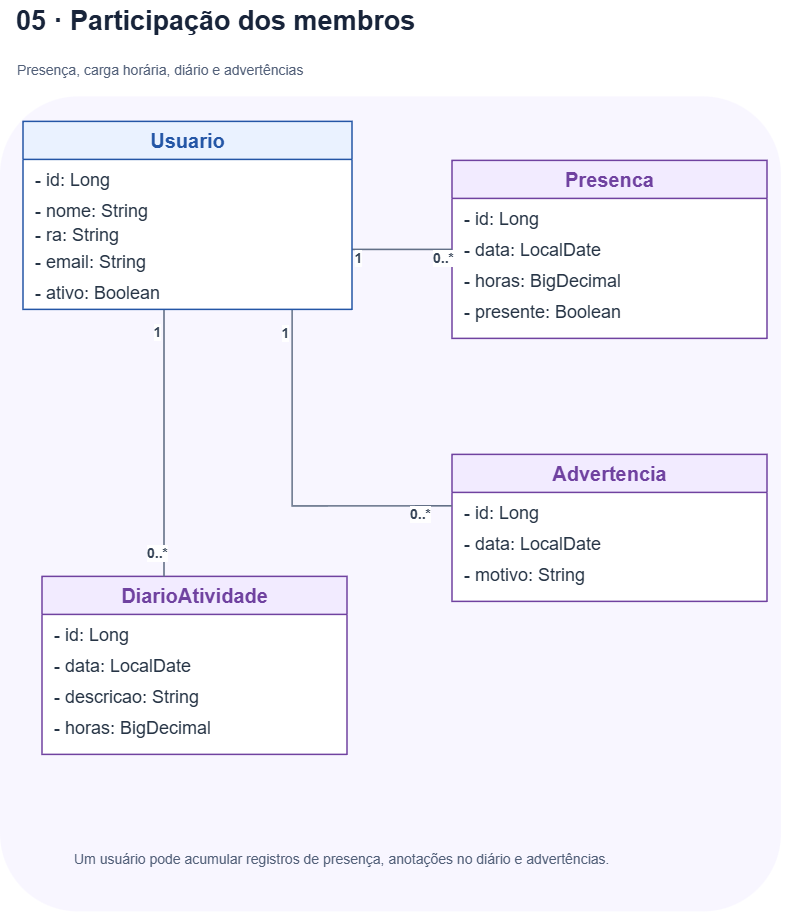

The diagram above was exported from draw.io. Its source (the exported page's mxGraphModel, read from the mxfile embedded in the PNG):
<mxGraphModel dx="1268" dy="933" grid="1" gridSize="10" guides="1" tooltips="1" connect="1" arrows="1" fold="1" page="1" pageScale="1" pageWidth="860" pageHeight="1260" math="0" shadow="0">
  <root>
    <mxCell id="0" />
    <mxCell id="1" parent="0" />
    <mxCell id="title" parent="1" style="text;html=1;whiteSpace=wrap;align=left;verticalAlign=middle;strokeColor=none;fillColor=none;fontFamily=Arial;fontSize=27;fontColor=#18243a;fontStyle=1;" value="05 · Participação dos membros" vertex="1">
      <mxGeometry height="44" width="775" x="42" y="28" as="geometry" />
    </mxCell>
    <mxCell id="subtitle" parent="1" style="text;html=1;whiteSpace=wrap;align=left;verticalAlign=middle;strokeColor=none;fillColor=none;fontFamily=Arial;fontSize=14;fontColor=#526079;" value="Presença, carga horária, diário e advertências" vertex="1">
      <mxGeometry height="44" width="775" x="43" y="77" as="geometry" />
    </mxCell>
    <mxCell id="band" parent="1" style="rounded=1;arcSize=10;whiteSpace=wrap;fillColor=#f5f1ff;strokeColor=none;opacity=65;" value="" vertex="1">
      <mxGeometry height="815" width="781" x="28" y="125" as="geometry" />
    </mxCell>
    <mxCell id="band_label" parent="1" style="text;html=1;whiteSpace=wrap;align=left;verticalAlign=middle;strokeColor=none;fillColor=none;fontFamily=Arial;fontSize=13;fontColor=#3b4a62;fontStyle=1;" value="GESTÃO DE PESSOAS" vertex="1">
      <mxGeometry height="24" width="758" x="51" y="149" as="geometry" />
    </mxCell>
    <mxCell id="presenca" parent="1" style="swimlane;html=1;startSize=38;horizontal=1;rounded=0;container=1;collapsible=0;whiteSpace=wrap;fillColor=#f2ebff;swimlaneFillColor=#ffffff;strokeColor=#7042a0;strokeWidth=1.5;fontSize=20;fontFamily=Arial;fontStyle=1;fontColor=#7042a0;align=center;verticalAlign=middle;shadow=0;" value="Presenca" vertex="1">
      <mxGeometry height="178" width="315" x="480" y="189" as="geometry" />
    </mxCell>
    <mxCell id="presenca_attr_0" parent="presenca" style="text;html=1;whiteSpace=wrap;align=left;verticalAlign=middle;strokeColor=none;fillColor=none;fontFamily=Arial;fontSize=18;fontColor=#263445;spacingLeft=10;" value="- id: Long" vertex="1">
      <mxGeometry height="28" width="309" y="45" as="geometry" />
    </mxCell>
    <mxCell id="presenca_attr_1" parent="presenca" style="text;html=1;whiteSpace=wrap;align=left;verticalAlign=middle;strokeColor=none;fillColor=none;fontFamily=Arial;fontSize=18;fontColor=#263445;spacingLeft=10;" value="- data: LocalDate" vertex="1">
      <mxGeometry height="28" width="309" y="76" as="geometry" />
    </mxCell>
    <mxCell id="presenca_attr_2" parent="presenca" style="text;html=1;whiteSpace=wrap;align=left;verticalAlign=middle;strokeColor=none;fillColor=none;fontFamily=Arial;fontSize=18;fontColor=#263445;spacingLeft=10;" value="- horas: BigDecimal" vertex="1">
      <mxGeometry height="28" width="309" y="107" as="geometry" />
    </mxCell>
    <mxCell id="presenca_attr_3" parent="presenca" style="text;html=1;whiteSpace=wrap;align=left;verticalAlign=middle;strokeColor=none;fillColor=none;fontFamily=Arial;fontSize=18;fontColor=#263445;spacingLeft=10;" value="- presente: Boolean" vertex="1">
      <mxGeometry height="28" width="309" y="138" as="geometry" />
    </mxCell>
    <mxCell id="diario" parent="1" style="swimlane;html=1;startSize=38;horizontal=1;rounded=0;container=1;collapsible=0;whiteSpace=wrap;fillColor=#f2ebff;swimlaneFillColor=#ffffff;strokeColor=#7042a0;strokeWidth=1.5;fontSize=20;fontFamily=Arial;fontStyle=1;fontColor=#7042a0;align=center;verticalAlign=middle;shadow=0;" value="DiarioAtividade" vertex="1">
      <mxGeometry height="178" width="305" x="70" y="605" as="geometry" />
    </mxCell>
    <mxCell id="diario_attr_0" parent="diario" style="text;html=1;whiteSpace=wrap;align=left;verticalAlign=middle;strokeColor=none;fillColor=none;fontFamily=Arial;fontSize=18;fontColor=#263445;spacingLeft=10;" value="- id: Long" vertex="1">
      <mxGeometry height="28" width="299" y="45" as="geometry" />
    </mxCell>
    <mxCell id="diario_attr_1" parent="diario" style="text;html=1;whiteSpace=wrap;align=left;verticalAlign=middle;strokeColor=none;fillColor=none;fontFamily=Arial;fontSize=18;fontColor=#263445;spacingLeft=10;" value="- data: LocalDate" vertex="1">
      <mxGeometry height="28" width="299" y="76" as="geometry" />
    </mxCell>
    <mxCell id="diario_attr_2" parent="diario" style="text;html=1;whiteSpace=wrap;align=left;verticalAlign=middle;strokeColor=none;fillColor=none;fontFamily=Arial;fontSize=18;fontColor=#263445;spacingLeft=10;" value="- descricao: String" vertex="1">
      <mxGeometry height="28" width="299" y="107" as="geometry" />
    </mxCell>
    <mxCell id="diario_attr_3" parent="diario" style="text;html=1;whiteSpace=wrap;align=left;verticalAlign=middle;strokeColor=none;fillColor=none;fontFamily=Arial;fontSize=18;fontColor=#263445;spacingLeft=10;" value="- horas: BigDecimal" vertex="1">
      <mxGeometry height="28" width="299" y="138" as="geometry" />
    </mxCell>
    <mxCell id="advertencia" parent="1" style="swimlane;html=1;startSize=38;horizontal=1;rounded=0;container=1;collapsible=0;whiteSpace=wrap;fillColor=#f2ebff;swimlaneFillColor=#ffffff;strokeColor=#7042a0;strokeWidth=1.5;fontSize=20;fontFamily=Arial;fontStyle=1;fontColor=#7042a0;align=center;verticalAlign=middle;shadow=0;" value="Advertencia" vertex="1">
      <mxGeometry height="147" width="315" x="480" y="483" as="geometry" />
    </mxCell>
    <mxCell id="advertencia_attr_0" parent="advertencia" style="text;html=1;whiteSpace=wrap;align=left;verticalAlign=middle;strokeColor=none;fillColor=none;fontFamily=Arial;fontSize=18;fontColor=#263445;spacingLeft=10;" value="- id: Long" vertex="1">
      <mxGeometry height="28" width="309" y="45" as="geometry" />
    </mxCell>
    <mxCell id="advertencia_attr_1" parent="advertencia" style="text;html=1;whiteSpace=wrap;align=left;verticalAlign=middle;strokeColor=none;fillColor=none;fontFamily=Arial;fontSize=18;fontColor=#263445;spacingLeft=10;" value="- data: LocalDate" vertex="1">
      <mxGeometry height="28" width="309" y="76" as="geometry" />
    </mxCell>
    <mxCell id="advertencia_attr_2" parent="advertencia" style="text;html=1;whiteSpace=wrap;align=left;verticalAlign=middle;strokeColor=none;fillColor=none;fontFamily=Arial;fontSize=18;fontColor=#263445;spacingLeft=10;" value="- motivo: String" vertex="1">
      <mxGeometry height="28" width="309" y="107" as="geometry" />
    </mxCell>
    <mxCell id="a1" edge="1" parent="1" style="edgeStyle=orthogonalEdgeStyle;rounded=0;orthogonalLoop=1;jettySize=auto;html=1;strokeColor=#637087;strokeWidth=1.6;endArrow=none;startArrow=none;entryX=0;entryY=0.5;entryDx=0;entryDy=0;exitX=1;exitY=0.5;exitDx=0;exitDy=0;" target="presenca" value="">
      <mxGeometry relative="1" as="geometry">
        <mxPoint x="375" y="278" as="sourcePoint" />
      </mxGeometry>
    </mxCell>
    <mxCell id="a1_src" connectable="0" parent="a1" style="edgeLabel;html=1;align=center;verticalAlign=middle;resizable=0;points=[];fontFamily=Arial;fontSize=14;fontStyle=1;fontColor=#334155;labelBackgroundColor=#ffffff;" value="1" vertex="1">
      <mxGeometry relative="1" x="-0.82" y="-8" as="geometry">
        <mxPoint as="offset" />
      </mxGeometry>
    </mxCell>
    <mxCell id="a1_dst" connectable="0" parent="a1" style="edgeLabel;html=1;align=center;verticalAlign=middle;resizable=0;points=[];fontFamily=Arial;fontSize=14;fontStyle=1;fontColor=#334155;labelBackgroundColor=#ffffff;" value="0..*" vertex="1">
      <mxGeometry relative="1" x="0.82" y="-8" as="geometry">
        <mxPoint as="offset" />
      </mxGeometry>
    </mxCell>
    <mxCell id="a2" edge="1" parent="1" style="edgeStyle=orthogonalEdgeStyle;rounded=0;orthogonalLoop=1;jettySize=auto;html=1;strokeColor=#637087;strokeWidth=1.6;endArrow=none;startArrow=none;entryX=0.4;entryY=0;entryDx=0;entryDy=0;exitX=0.4;exitY=1;exitDx=0;exitDy=0;" target="diario" value="">
      <mxGeometry relative="1" as="geometry">
        <mxPoint x="192" y="336" as="sourcePoint" />
      </mxGeometry>
    </mxCell>
    <mxCell id="a2_src" connectable="0" parent="a2" style="edgeLabel;html=1;align=center;verticalAlign=middle;resizable=0;points=[];fontFamily=Arial;fontSize=14;fontStyle=1;fontColor=#334155;labelBackgroundColor=#ffffff;" value="1" vertex="1">
      <mxGeometry relative="1" x="-0.82" y="-8" as="geometry">
        <mxPoint as="offset" />
      </mxGeometry>
    </mxCell>
    <mxCell id="a2_dst" connectable="0" parent="a2" style="edgeLabel;html=1;align=center;verticalAlign=middle;resizable=0;points=[];fontFamily=Arial;fontSize=14;fontStyle=1;fontColor=#334155;labelBackgroundColor=#ffffff;" value="0..*" vertex="1">
      <mxGeometry relative="1" x="0.82" y="-8" as="geometry">
        <mxPoint as="offset" />
      </mxGeometry>
    </mxCell>
    <mxCell id="a3" edge="1" parent="1" source="iei4hGe_5pBlYudyOJkN-5" style="edgeStyle=orthogonalEdgeStyle;rounded=0;orthogonalLoop=1;jettySize=auto;html=1;strokeColor=#637087;strokeWidth=1.6;endArrow=none;startArrow=none;entryX=0;entryY=0.35;entryDx=0;entryDy=0;exitX=0.919;exitY=0.946;exitDx=0;exitDy=0;exitPerimeter=0;" target="advertencia" value="">
      <mxGeometry relative="1" as="geometry">
        <Array as="points">
          <mxPoint x="325.75" y="336" />
          <mxPoint x="320.13" y="336" />
          <mxPoint x="320.13" y="534.5" />
        </Array>
        <mxPoint x="375" y="336" as="sourcePoint" />
      </mxGeometry>
    </mxCell>
    <mxCell id="a3_src" connectable="0" parent="a3" style="edgeLabel;html=1;align=center;verticalAlign=middle;resizable=0;points=[];fontFamily=Arial;fontSize=14;fontStyle=1;fontColor=#334155;labelBackgroundColor=#ffffff;" value="1" vertex="1">
      <mxGeometry relative="1" x="-0.82" y="-8" as="geometry">
        <mxPoint as="offset" />
      </mxGeometry>
    </mxCell>
    <mxCell id="a3_dst" connectable="0" parent="a3" style="edgeLabel;html=1;align=center;verticalAlign=middle;resizable=0;points=[];fontFamily=Arial;fontSize=14;fontStyle=1;fontColor=#334155;labelBackgroundColor=#ffffff;" value="0..*" vertex="1">
      <mxGeometry relative="1" x="0.82" y="-8" as="geometry">
        <mxPoint as="offset" />
      </mxGeometry>
    </mxCell>
    <mxCell id="note" parent="1" style="text;html=1;whiteSpace=wrap;align=left;verticalAlign=middle;strokeColor=none;fillColor=none;fontFamily=Arial;fontSize=14;fontColor=#526079;" value="Um usuário pode acumular registros de presença, anotações no diário e advertências." vertex="1">
      <mxGeometry height="75" width="695" x="100" y="850" as="geometry" />
    </mxCell>
    <mxCell id="vKTqSdh1ribSJ5gwRLzA-1" edge="1" parent="1" source="band" style="edgeStyle=orthogonalEdgeStyle;rounded=0;orthogonalLoop=1;jettySize=auto;html=1;innerLoopWaypoints=1;exitX=0.5;exitY=1;exitDx=0;exitDy=0;" target="band">
      <mxGeometry relative="1" as="geometry" />
    </mxCell>
    <mxCell id="iei4hGe_5pBlYudyOJkN-1" parent="1" style="swimlane;html=1;startSize=38;horizontal=1;rounded=0;container=1;collapsible=0;whiteSpace=wrap;fillColor=#eaf2ff;swimlaneFillColor=#ffffff;strokeColor=#2456a6;strokeWidth=1.5;fontSize=20;fontFamily=Arial;fontStyle=1;fontColor=#2456a6;align=center;verticalAlign=middle;shadow=0;" value="Usuario" vertex="1">
      <mxGeometry height="188" width="329" x="51" y="150" as="geometry" />
    </mxCell>
    <mxCell id="iei4hGe_5pBlYudyOJkN-2" parent="iei4hGe_5pBlYudyOJkN-1" style="text;html=1;whiteSpace=wrap;align=left;verticalAlign=middle;strokeColor=none;fillColor=none;fontFamily=Arial;fontSize=18;fontColor=#263445;spacingLeft=10;" value="- id: Long" vertex="1">
      <mxGeometry height="28" width="299" y="45" as="geometry" />
    </mxCell>
    <mxCell id="iei4hGe_5pBlYudyOJkN-3" parent="iei4hGe_5pBlYudyOJkN-1" style="text;html=1;whiteSpace=wrap;align=left;verticalAlign=middle;strokeColor=none;fillColor=none;fontFamily=Arial;fontSize=18;fontColor=#263445;spacingLeft=10;" value="- nome: String" vertex="1">
      <mxGeometry height="28" width="299" y="76" as="geometry" />
    </mxCell>
    <mxCell id="iei4hGe_5pBlYudyOJkN-4" parent="iei4hGe_5pBlYudyOJkN-1" style="text;html=1;whiteSpace=wrap;align=left;verticalAlign=middle;strokeColor=none;fillColor=none;fontFamily=Arial;fontSize=18;fontColor=#263445;spacingLeft=10;" value="- email: String" vertex="1">
      <mxGeometry height="28" width="299" y="127" as="geometry" />
    </mxCell>
    <mxCell id="iei4hGe_5pBlYudyOJkN-5" parent="iei4hGe_5pBlYudyOJkN-1" style="text;html=1;whiteSpace=wrap;align=left;verticalAlign=middle;strokeColor=none;fillColor=none;fontFamily=Arial;fontSize=18;fontColor=#263445;spacingLeft=10;" value="- ativo: Boolean" vertex="1">
      <mxGeometry height="28" width="299" y="158" as="geometry" />
    </mxCell>
    <mxCell id="iei4hGe_5pBlYudyOJkN-6" parent="iei4hGe_5pBlYudyOJkN-1" style="text;html=1;whiteSpace=wrap;align=left;verticalAlign=middle;strokeColor=none;fillColor=none;fontFamily=Arial;fontSize=18;fontColor=#263445;spacingLeft=10;" value="- ra: String" vertex="1">
      <mxGeometry height="28" width="299" y="100" as="geometry" />
    </mxCell>
  </root>
</mxGraphModel>